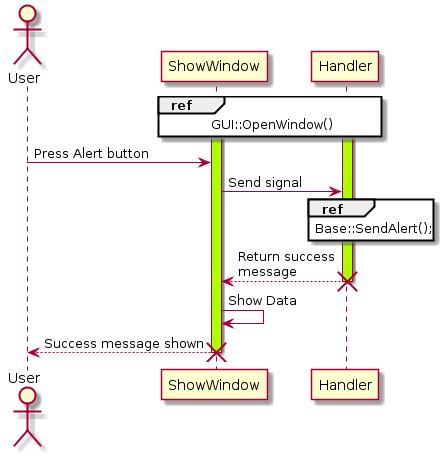

The diagram above was rendered by PlantUML. Its source (embedded in the PNG):
@startuml
actor User


ref over ShowWindow, Handler: GUI::OpenWindow()

activate ShowWindow #aaff00

activate Handler #aaff00


User -> ShowWindow : Press Alert button
ShowWindow -> Handler: Send signal
ref over Handler : Base::SendAlert();


Handler --> ShowWindow : Return success\nmessage
destroy Handler
ShowWindow -> ShowWindow : Show Data
ShowWindow --> User : Success message shown
destroy ShowWindow
@enduml